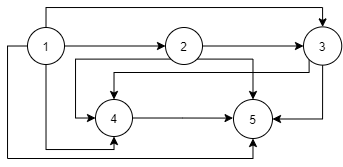

The diagram above was exported from draw.io. Its source (the exported page's mxGraphModel, read from the mxfile embedded in the PNG):
<mxGraphModel dx="538" dy="477" grid="0" gridSize="10" guides="1" tooltips="1" connect="1" arrows="1" fold="1" page="1" pageScale="1" pageWidth="850" pageHeight="1100" background="#ffffff" math="0" shadow="0">
  <root>
    <mxCell id="0" />
    <mxCell id="1" parent="0" />
    <mxCell id="9idB2fmdakB8J1pnQze5-11" style="edgeStyle=orthogonalEdgeStyle;rounded=0;orthogonalLoop=1;jettySize=auto;html=1;exitX=1;exitY=0.5;exitDx=0;exitDy=0;entryX=0;entryY=0.5;entryDx=0;entryDy=0;" edge="1" parent="1" source="9idB2fmdakB8J1pnQze5-2" target="9idB2fmdakB8J1pnQze5-4">
      <mxGeometry relative="1" as="geometry" />
    </mxCell>
    <mxCell id="9idB2fmdakB8J1pnQze5-17" style="edgeStyle=orthogonalEdgeStyle;rounded=0;orthogonalLoop=1;jettySize=auto;html=1;exitX=0.5;exitY=0;exitDx=0;exitDy=0;entryX=0.5;entryY=0;entryDx=0;entryDy=0;" edge="1" parent="1" source="9idB2fmdakB8J1pnQze5-2" target="9idB2fmdakB8J1pnQze5-5">
      <mxGeometry relative="1" as="geometry" />
    </mxCell>
    <mxCell id="9idB2fmdakB8J1pnQze5-18" style="edgeStyle=orthogonalEdgeStyle;rounded=0;orthogonalLoop=1;jettySize=auto;html=1;exitX=0.5;exitY=1;exitDx=0;exitDy=0;entryX=0.5;entryY=1;entryDx=0;entryDy=0;" edge="1" parent="1" source="9idB2fmdakB8J1pnQze5-2" target="9idB2fmdakB8J1pnQze5-6">
      <mxGeometry relative="1" as="geometry">
        <Array as="points">
          <mxPoint x="232" y="302" />
          <mxPoint x="300" y="302" />
        </Array>
      </mxGeometry>
    </mxCell>
    <mxCell id="9idB2fmdakB8J1pnQze5-19" style="edgeStyle=orthogonalEdgeStyle;rounded=0;orthogonalLoop=1;jettySize=auto;html=1;exitX=0;exitY=0.5;exitDx=0;exitDy=0;entryX=0.5;entryY=1;entryDx=0;entryDy=0;" edge="1" parent="1" source="9idB2fmdakB8J1pnQze5-2" target="9idB2fmdakB8J1pnQze5-7">
      <mxGeometry relative="1" as="geometry" />
    </mxCell>
    <mxCell id="9idB2fmdakB8J1pnQze5-2" value="1" style="ellipse;whiteSpace=wrap;html=1;aspect=fixed;" vertex="1" parent="1">
      <mxGeometry x="213" y="180" width="37" height="37" as="geometry" />
    </mxCell>
    <mxCell id="9idB2fmdakB8J1pnQze5-12" style="edgeStyle=orthogonalEdgeStyle;rounded=0;orthogonalLoop=1;jettySize=auto;html=1;exitX=1;exitY=0.5;exitDx=0;exitDy=0;entryX=0;entryY=0.5;entryDx=0;entryDy=0;" edge="1" parent="1" source="9idB2fmdakB8J1pnQze5-4" target="9idB2fmdakB8J1pnQze5-5">
      <mxGeometry relative="1" as="geometry">
        <mxPoint x="449.58620689655174" y="198.1724137931035" as="targetPoint" />
      </mxGeometry>
    </mxCell>
    <mxCell id="9idB2fmdakB8J1pnQze5-20" style="edgeStyle=orthogonalEdgeStyle;rounded=0;orthogonalLoop=1;jettySize=auto;html=1;exitX=0;exitY=1;exitDx=0;exitDy=0;entryX=0;entryY=0.5;entryDx=0;entryDy=0;" edge="1" parent="1" source="9idB2fmdakB8J1pnQze5-4" target="9idB2fmdakB8J1pnQze5-6">
      <mxGeometry relative="1" as="geometry" />
    </mxCell>
    <mxCell id="9idB2fmdakB8J1pnQze5-21" style="edgeStyle=orthogonalEdgeStyle;rounded=0;orthogonalLoop=1;jettySize=auto;html=1;exitX=1;exitY=1;exitDx=0;exitDy=0;entryX=0.5;entryY=0;entryDx=0;entryDy=0;" edge="1" parent="1" source="9idB2fmdakB8J1pnQze5-4" target="9idB2fmdakB8J1pnQze5-7">
      <mxGeometry relative="1" as="geometry" />
    </mxCell>
    <mxCell id="9idB2fmdakB8J1pnQze5-4" value="2" style="ellipse;whiteSpace=wrap;html=1;aspect=fixed;" vertex="1" parent="1">
      <mxGeometry x="351" y="180" width="37" height="37" as="geometry" />
    </mxCell>
    <mxCell id="9idB2fmdakB8J1pnQze5-22" style="edgeStyle=orthogonalEdgeStyle;rounded=0;orthogonalLoop=1;jettySize=auto;html=1;exitX=0;exitY=1;exitDx=0;exitDy=0;entryX=0.5;entryY=0;entryDx=0;entryDy=0;" edge="1" parent="1" source="9idB2fmdakB8J1pnQze5-5" target="9idB2fmdakB8J1pnQze5-6">
      <mxGeometry relative="1" as="geometry">
        <Array as="points">
          <mxPoint x="495" y="225" />
          <mxPoint x="300" y="225" />
        </Array>
      </mxGeometry>
    </mxCell>
    <mxCell id="9idB2fmdakB8J1pnQze5-23" style="edgeStyle=orthogonalEdgeStyle;rounded=0;orthogonalLoop=1;jettySize=auto;html=1;exitX=0.5;exitY=1;exitDx=0;exitDy=0;entryX=1;entryY=0.5;entryDx=0;entryDy=0;" edge="1" parent="1" source="9idB2fmdakB8J1pnQze5-5" target="9idB2fmdakB8J1pnQze5-7">
      <mxGeometry relative="1" as="geometry" />
    </mxCell>
    <mxCell id="9idB2fmdakB8J1pnQze5-5" value="3" style="ellipse;whiteSpace=wrap;html=1;aspect=fixed;" vertex="1" parent="1">
      <mxGeometry x="489" y="179.38" width="38.25" height="38.25" as="geometry" />
    </mxCell>
    <mxCell id="9idB2fmdakB8J1pnQze5-14" style="edgeStyle=orthogonalEdgeStyle;rounded=0;orthogonalLoop=1;jettySize=auto;html=1;exitX=1;exitY=0.5;exitDx=0;exitDy=0;" edge="1" parent="1" source="9idB2fmdakB8J1pnQze5-6">
      <mxGeometry relative="1" as="geometry">
        <mxPoint x="418.55172413793105" y="270.58620689655174" as="targetPoint" />
      </mxGeometry>
    </mxCell>
    <mxCell id="9idB2fmdakB8J1pnQze5-6" value="4" style="ellipse;whiteSpace=wrap;html=1;aspect=fixed;" vertex="1" parent="1">
      <mxGeometry x="281" y="252" width="37" height="37" as="geometry" />
    </mxCell>
    <mxCell id="9idB2fmdakB8J1pnQze5-7" value="5" style="ellipse;whiteSpace=wrap;html=1;aspect=fixed;" vertex="1" parent="1">
      <mxGeometry x="419" y="252" width="39" height="39" as="geometry" />
    </mxCell>
  </root>
</mxGraphModel>